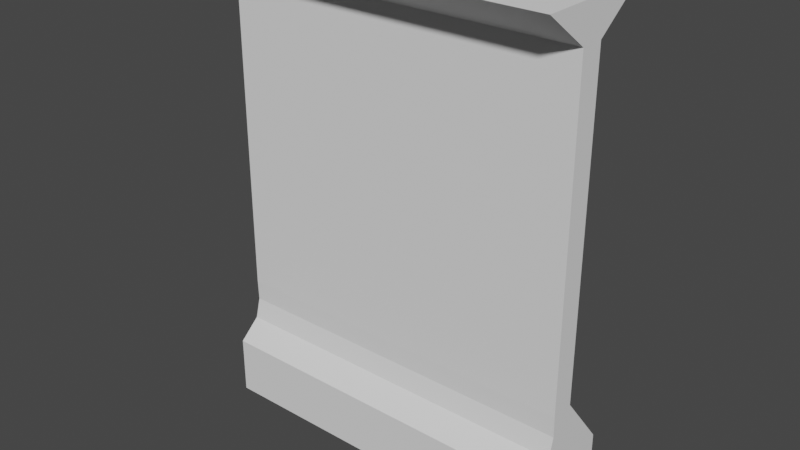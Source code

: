 # Source: Wall1_Mesh.blend  (saved by Blender 2.82.7; exported with 4.5.12 LTS)
import bpy
from mathutils import Matrix  # noqa: F401  (used for matrix-valued properties, if any)

bpy.ops.wm.read_factory_settings(use_empty=True)
scene = bpy.context.scene
scene.name = 'Scene'

# ---- collections
col_collection = bpy.data.collections.new('Collection'); scene.collection.children.link(col_collection)

# ---- world
world_world = bpy.data.worlds.new('World'); scene.world = world_world
world_world.use_nodes = True; world_world.node_tree.nodes.clear()
_N = world_world.node_tree.nodes; _L = world_world.node_tree.links
n0 = _N.new('ShaderNodeOutputWorld'); n0.name = 'World Output'; n0.location = (300, 300)
n1 = _N.new('ShaderNodeBackground'); n1.name = 'Background'; n1.location = (10, 300)
n1.inputs[0].default_value = (0.05088, 0.05088, 0.05088, 1.0)
_L.new(n1.outputs[0], n0.inputs[0])
n0.is_active_output = True
world_world.color = (0.05088, 0.05088, 0.05088)
world_world.use_sun_shadow = False
world_world.sun_shadow_jitter_overblur = 0.0

# ---- meshes
me_cube_003 = bpy.data.meshes.new('Cube.003')
me_cube_003.from_pydata([(1.43, -0.5139, -0.03997), (1.43, -0.5139, 0.4505), (1.431, -0.5134, 3.945), (1.432, 0.3048, -0.01962), (1.432, 0.3048, 0.4709), (-1.572, 0.3048, -0.01962), (-1.572, 0.3048, 0.4709), (-1.572, -0.5076, -0.01962), (-1.572, -0.5076, 0.4709), (1.432, 0.08772, 0.9697), (1.432, -0.1133, 0.9697), (-1.572, 0.08772, 0.9697), (-1.572, -0.1133, 0.9697), (1.432, 0.08772, 3.677), (1.432, -0.1133, 3.677), (-1.572, 0.08772, 3.677), (-1.572, -0.1133, 3.677), (1.432, 0.483, 3.966), (-1.572, 0.483, 3.966), (-1.572, -0.5065, 3.966), (1.432, -0.3105, 0.7203), (-1.572, -0.3105, 0.7203), (-1.572, 0.08199, 0.7956), (-1.572, 0.1256, 0.6282), (-1.572, 0.003185, 0.7404), (1.432, 0.1256, 0.6282), (1.432, 0.08199, 0.7956), (1.432, 0.003186, 0.7404)], [], [(3, 4, 1, 0), (0, 1, 8, 7), (7, 8, 6, 5), (5, 6, 4, 3), (0, 7, 5, 3), (21, 20, 10, 12), (11, 12, 16, 15), (20, 27, 26, 9, 10), (1, 4, 25, 27, 20), (4, 6, 23, 25), (13, 15, 18, 17), (10, 9, 13, 14), (9, 11, 15, 13), (12, 10, 14, 16), (19, 2, 17, 18), (16, 14, 2, 19), (15, 16, 19, 18), (14, 13, 17, 2), (22, 24, 21, 12, 11), (26, 22, 11, 9), (8, 1, 20, 21), (22, 23, 24), (25, 26, 27), (22, 26, 25, 23), (6, 8, 21, 24, 23)])
_uv = me_cube_003.uv_layers.new(name='UVMap')
_uv.uv.foreach_set('vector', [0.375, 0.0, 0.625, 0.0, 0.625, 0.25, 0.375, 0.25, 0.375, 0.25, 0.625, 0.25, 0.625, 0.5, 0.375, 0.5, 0.375, 0.5, 0.625, 0.5, 0.625, 0.75, 0.375, 0.75, 0.375, 0.75, 0.625, 0.75, 0.625, 1.0, 0.375, 1.0, 0.125, 0.5, 0.375, 0.5, 0.375, 0.75, 0.125, 0.75, 0.625, 0.5, 0.625, 0.25, 0.625, 0.25, 0.625, 0.5, 0.625, 0.75, 0.625, 0.5, 0.625, 0.5, 0.625, 0.75, 0.625, 0.25, 0.625, 0.04341, 0.625, 0.0, 0.625, 0.0, 0.625, 0.25, 0.625, 0.25, 0.625, 0.0, 0.625, 0.0, 0.625, 0.04341, 0.625, 0.25, 0.625, 1.0, 0.625, 0.75, 0.625, 0.75, 0.625, 1.0, 0.625, 1.0, 0.625, 0.75, 0.625, 0.75, 0.625, 1.0, 0.625, 0.25, 0.625, 0.0, 0.625, 0.0, 0.625, 0.25, 0.625, 1.0, 0.625, 0.75, 0.625, 0.75, 0.625, 1.0, 0.625, 0.5, 0.625, 0.25, 0.625, 0.25, 0.625, 0.5, 0.625, 0.5, 0.875, 0.5, 0.875, 0.75, 0.625, 0.75, 0.625, 0.5, 0.625, 0.25, 0.625, 0.25, 0.625, 0.5, 0.625, 0.75, 0.625, 0.5, 0.625, 0.5, 0.625, 0.75, 0.625, 0.25, 0.625, 0.0, 0.625, 0.0, 0.625, 0.25, 0.625, 0.75, 0.625, 0.7066, 0.625, 0.5, 0.625, 0.5, 0.625, 0.75, 0.625, 1.0, 0.625, 0.75, 0.625, 0.75, 0.625, 1.0, 0.625, 0.5, 0.625, 0.25, 0.625, 0.25, 0.625, 0.5, 0.625, 0.75, 0.625, 0.75, 0.625, 0.7066, 0.625, 0.0, 0.625, 0.01781, 0.625, 0.04341, 0.625, 0.75, 0.625, 1.0, 0.625, 1.0, 0.625, 0.75, 0.625, 0.75, 0.625, 0.5, 0.625, 0.5, 0.625, 0.7066, 0.625, 0.75])
me_cube_003.use_remesh_fix_poles = True
me_cube_003.use_remesh_preserve_attributes = False
me_cube_003.use_mirror_vertex_groups = False
me_cube_003.update()

# ---- objects
ob_wall1_mesh_002 = bpy.data.objects.new('Wall1_Mesh.002', me_cube_003)

# ---- transforms, parenting, visibility, modifiers, constraints
ob_wall1_mesh_002.location = (1.428, 0.0, 0.0)
ob_wall1_mesh_002.rotation_euler = (0.0, 0.0, -3.142)
ob_wall1_mesh_002.lineart.crease_threshold = 0.0

# ---- collection membership
col_collection.objects.link(ob_wall1_mesh_002)

# ---- scene / render settings (as saved in the file)
scene.frame_start = 1; scene.frame_end = 250; scene.frame_set(109)
scene.render.engine = 'BLENDER_EEVEE_NEXT'
scene.cycles.use_denoising = False
scene.cycles.samples = 128
scene.cycles.sampling_pattern = 'TABULATED_SOBOL'
scene.cycles.use_adaptive_sampling = False
scene.cycles.use_light_tree = False
scene.view_settings.view_transform = 'Filmic'
bpy.context.view_layer.update()

# ---- added for rendering (the .blend has no active camera and no usable light): camera, sun
cam_auto = bpy.data.cameras.new('AutoCamera')
cam_auto.lens = 50.0
cam_auto.sensor_width = 36.0
cam_auto.clip_end = 1000.0
ob_auto_camera = bpy.data.objects.new('AutoCamera', cam_auto)
scene.collection.objects.link(ob_auto_camera)
ob_auto_camera.location = (6.22144, -5.65305, 5.7418)
ob_auto_camera.rotation_euler = (1.09748, -7.21219e-08, 0.694738)
scene.camera = ob_auto_camera
light_auto_sun = bpy.data.lights.new('AutoSun', 'SUN')
light_auto_sun.energy = 3.0
light_auto_sun.angle = 0.0523599
ob_auto_sun = bpy.data.objects.new('AutoSun', light_auto_sun)
scene.collection.objects.link(ob_auto_sun)
ob_auto_sun.rotation_euler = (0.872665, 0.174533, 0.523599)
bpy.context.view_layer.update()
